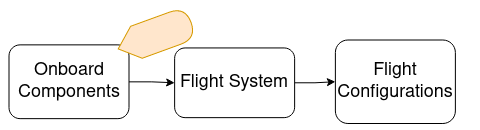

The diagram above was exported from draw.io. Its source (the exported page's mxGraphModel, read from the mxfile embedded in the PNG):
<mxGraphModel dx="5073" dy="5236" grid="1" gridSize="10" guides="1" tooltips="1" connect="1" arrows="1" fold="1" page="1" pageScale="1" pageWidth="850" pageHeight="1100" math="0" shadow="0">
  <root>
    <mxCell id="0" />
    <mxCell id="1" parent="0" />
    <mxCell id="2" value="" style="rounded=0;whiteSpace=wrap;html=1;strokeWidth=0;" vertex="1" parent="1">
      <mxGeometry x="-3020" y="-2200" width="610" height="490" as="geometry" />
    </mxCell>
    <mxCell id="3" value="&lt;font style=&quot;font-size: 18px&quot;&gt;Onboard Components&lt;br&gt;&lt;/font&gt;" style="rounded=1;whiteSpace=wrap;html=1;fontSize=12;glass=0;strokeWidth=1;shadow=0;" vertex="1" parent="1">
      <mxGeometry x="-2960.5" y="-2118.6400000000003" width="120" height="73.79" as="geometry" />
    </mxCell>
    <mxCell id="4" style="edgeStyle=orthogonalEdgeStyle;rounded=0;orthogonalLoop=1;jettySize=auto;html=1;fontSize=14;" edge="1" source="5" target="7" parent="1">
      <mxGeometry relative="1" as="geometry" />
    </mxCell>
    <mxCell id="5" value="&lt;font style=&quot;font-size: 18px&quot;&gt;Flight System&lt;br&gt;&lt;/font&gt;" style="rounded=1;whiteSpace=wrap;html=1;fontSize=12;glass=0;strokeWidth=1;shadow=0;" vertex="1" parent="1">
      <mxGeometry x="-2794.87" y="-2115.56" width="120" height="69.71" as="geometry" />
    </mxCell>
    <mxCell id="6" value="" style="edgeStyle=orthogonalEdgeStyle;rounded=0;orthogonalLoop=1;jettySize=auto;html=1;" edge="1" source="3" target="5" parent="1">
      <mxGeometry relative="1" as="geometry" />
    </mxCell>
    <mxCell id="7" value="&lt;font style=&quot;font-size: 18px&quot;&gt;Flight Configurations&lt;br&gt;&lt;/font&gt;" style="rounded=1;whiteSpace=wrap;html=1;fontSize=12;glass=0;strokeWidth=1;shadow=0;" vertex="1" parent="1">
      <mxGeometry x="-2634.12" y="-2123.5" width="120" height="83.5" as="geometry" />
    </mxCell>
    <mxCell id="8" value="" style="shape=display;whiteSpace=wrap;html=1;rounded=0;fillColor=#ffe6cc;strokeColor=#d79b00;rotation=-20;" vertex="1" parent="1">
      <mxGeometry x="-2853.62" y="-2144.85" width="77.5" height="34" as="geometry" />
    </mxCell>
    <mxCell id="9" value="&lt;font style=&quot;font-size: 18px&quot;&gt;Onboard Components&lt;br&gt;&lt;/font&gt;" style="rounded=1;whiteSpace=wrap;html=1;fontSize=12;glass=0;strokeWidth=1;shadow=0;" vertex="1" parent="1">
      <mxGeometry x="-2960.5" y="-1979.6600000000003" width="120" height="73.79" as="geometry" />
    </mxCell>
    <mxCell id="10" style="edgeStyle=orthogonalEdgeStyle;rounded=0;orthogonalLoop=1;jettySize=auto;html=1;fontSize=14;" edge="1" source="11" target="13" parent="1">
      <mxGeometry relative="1" as="geometry" />
    </mxCell>
    <mxCell id="11" value="&lt;font style=&quot;font-size: 18px&quot;&gt;Flight System&lt;br&gt;&lt;/font&gt;" style="rounded=1;whiteSpace=wrap;html=1;fontSize=12;glass=0;strokeWidth=1;shadow=0;" vertex="1" parent="1">
      <mxGeometry x="-2794.87" y="-1976.58" width="120" height="69.71" as="geometry" />
    </mxCell>
    <mxCell id="12" value="" style="edgeStyle=orthogonalEdgeStyle;rounded=0;orthogonalLoop=1;jettySize=auto;html=1;" edge="1" source="9" target="11" parent="1">
      <mxGeometry relative="1" as="geometry" />
    </mxCell>
    <mxCell id="13" value="&lt;font style=&quot;font-size: 18px&quot;&gt;Flight Configurations&lt;br&gt;&lt;/font&gt;" style="rounded=1;whiteSpace=wrap;html=1;fontSize=12;glass=0;strokeWidth=1;shadow=0;" vertex="1" parent="1">
      <mxGeometry x="-2634.12" y="-1984.52" width="120" height="83.5" as="geometry" />
    </mxCell>
    <mxCell id="14" value="" style="shape=display;whiteSpace=wrap;html=1;rounded=0;fillColor=#ffe6cc;strokeColor=#d79b00;rotation=-20;" vertex="1" parent="1">
      <mxGeometry x="-2713.2799999999997" y="-2002" width="77.5" height="34" as="geometry" />
    </mxCell>
    <mxCell id="15" value="&lt;font style=&quot;font-size: 18px&quot;&gt;Onboard Components&lt;br&gt;&lt;/font&gt;" style="rounded=1;whiteSpace=wrap;html=1;fontSize=12;glass=0;strokeWidth=1;shadow=0;" vertex="1" parent="1">
      <mxGeometry x="-2960.5" y="-1846.2200000000005" width="120" height="73.79" as="geometry" />
    </mxCell>
    <mxCell id="16" style="edgeStyle=orthogonalEdgeStyle;rounded=0;orthogonalLoop=1;jettySize=auto;html=1;fontSize=14;" edge="1" source="17" target="19" parent="1">
      <mxGeometry relative="1" as="geometry" />
    </mxCell>
    <mxCell id="17" value="&lt;font style=&quot;font-size: 18px&quot;&gt;Flight System&lt;br&gt;&lt;/font&gt;" style="rounded=1;whiteSpace=wrap;html=1;fontSize=12;glass=0;strokeWidth=1;shadow=0;" vertex="1" parent="1">
      <mxGeometry x="-2794.87" y="-1843.14" width="120" height="69.71" as="geometry" />
    </mxCell>
    <mxCell id="18" value="" style="edgeStyle=orthogonalEdgeStyle;rounded=0;orthogonalLoop=1;jettySize=auto;html=1;" edge="1" source="15" target="17" parent="1">
      <mxGeometry relative="1" as="geometry" />
    </mxCell>
    <mxCell id="19" value="&lt;font style=&quot;font-size: 18px&quot;&gt;Flight Configurations&lt;br&gt;&lt;/font&gt;" style="rounded=1;whiteSpace=wrap;html=1;fontSize=12;glass=0;strokeWidth=1;shadow=0;" vertex="1" parent="1">
      <mxGeometry x="-2634.12" y="-1851.0800000000002" width="120" height="83.5" as="geometry" />
    </mxCell>
    <mxCell id="20" value="" style="shape=display;whiteSpace=wrap;html=1;rounded=0;fillColor=#ffe6cc;strokeColor=#d79b00;rotation=-20;" vertex="1" parent="1">
      <mxGeometry x="-2553.75" y="-1875.5" width="77.5" height="34" as="geometry" />
    </mxCell>
  </root>
</mxGraphModel>